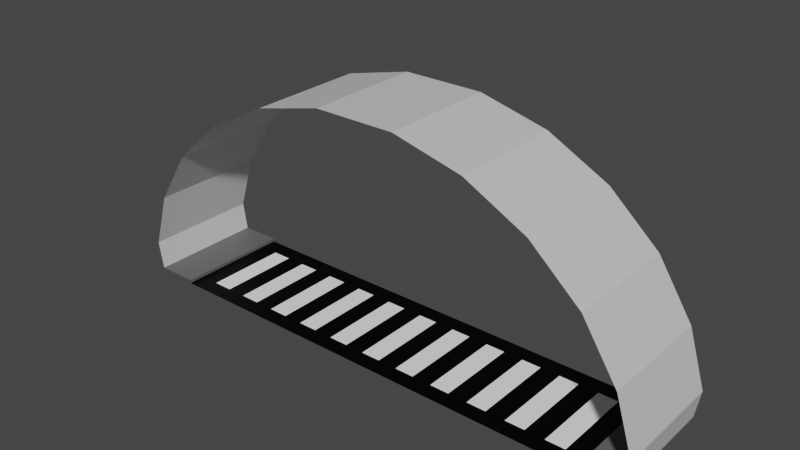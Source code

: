 # Source: tunnel_junction.blend  (saved by Blender 2.93.20; exported with 4.5.12 LTS)
import bpy
from mathutils import Matrix  # noqa: F401  (used for matrix-valued properties, if any)

bpy.ops.wm.read_factory_settings(use_empty=True)
scene = bpy.context.scene
scene.name = 'Scene'

# ---- collections
col_collection = bpy.data.collections.new('Collection'); scene.collection.children.link(col_collection)

# ---- images (referenced by path relative to the original .blend; pixels are not part of the script)
import os
ASSET_DIR = os.environ.get("B2B_ASSET_DIR", "")  # directory of the original .blend (textures are referenced by path, not embedded)
HERE = os.path.dirname(os.path.abspath(__file__))  # packed textures are extracted next to this script under _unpacked/

def load_image(name, relpath, width, height, colorspace="sRGB"):
    """Load a texture the original file referenced (path relative to the .blend, or extracted next to this script)."""
    p = next((c for c in (os.path.join(HERE, relpath), os.path.join(ASSET_DIR, relpath)) if relpath and os.path.exists(c)), "")
    if p:
        img = bpy.data.images.load(p, check_existing=True)
        img.name = name
    else:  # same state as the original file: an image datablock whose file is absent (Cycles renders it pink)
        img = bpy.data.images.new(name, width, height)
        img.source = "FILE"
        img.filepath = "//" + (relpath or name)
    img.colorspace_settings.name = colorspace
    return img
img_tunnel_junction = load_image('tunnel_junction', 'tunnel_junction.png', 1024, 1024, 'sRGB')

# ---- materials (node trees are filled in below, after node groups)
mat_material_001 = bpy.data.materials.new('Material.001')
mat_material_002 = bpy.data.materials.new('Material.002')
mat_material_003 = bpy.data.materials.new('Material.003')
mat_material = bpy.data.materials.new('Material')

# ---- material node trees
mat_material_001.use_nodes = True; mat_material_001.node_tree.nodes.clear()
_N = mat_material_001.node_tree.nodes; _L = mat_material_001.node_tree.links
n0 = _N.new('ShaderNodeOutputMaterial'); n0.name = 'Material Output'; n0.location = (300, 300)
n1 = _N.new('ShaderNodeBsdfPrincipled'); n1.name = 'Principled BSDF'; n1.location = (10, 300)
n1.distribution = 'GGX'
n1.subsurface_method = 'BURLEY'
n1.inputs[0].default_value = (1.0, 1.0, 1.0, 1.0)
n1.inputs[3].default_value = 1.45
n1.inputs[27].default_value = (0.0, 0.0, 0.0, 1.0)
n1.inputs[28].default_value = 1.0
n2 = _N.new('ShaderNodeTexImage'); n2.name = 'Image Texture'; n2.location = (-4, 597)
n2.image = img_tunnel_junction
_L.new(n1.outputs[0], n0.inputs[0])
n0.is_active_output = True
mat_material_002.use_nodes = True; mat_material_002.node_tree.nodes.clear()
_N = mat_material_002.node_tree.nodes; _L = mat_material_002.node_tree.links
n0 = _N.new('ShaderNodeOutputMaterial'); n0.name = 'Material Output'; n0.location = (300, 300)
n1 = _N.new('ShaderNodeBsdfPrincipled'); n1.name = 'Principled BSDF'; n1.location = (10, 300)
n1.distribution = 'GGX'
n1.subsurface_method = 'BURLEY'
n1.inputs[0].default_value = (0.0, 0.0, 0.0, 1.0)
n1.inputs[3].default_value = 1.45
n1.inputs[13].default_value = 0.1261
n1.inputs[27].default_value = (0.0, 0.0, 0.0, 1.0)
n1.inputs[28].default_value = 1.0
n2 = _N.new('ShaderNodeTexImage'); n2.name = 'Image Texture'; n2.location = (24, 586)
n2.image = img_tunnel_junction
_L.new(n1.outputs[0], n0.inputs[0])
n0.is_active_output = True
mat_material_003.use_nodes = True; mat_material_003.node_tree.nodes.clear()
_N = mat_material_003.node_tree.nodes; _L = mat_material_003.node_tree.links
n0 = _N.new('ShaderNodeOutputMaterial'); n0.name = 'Material Output'; n0.location = (300, 300)
n1 = _N.new('ShaderNodeBsdfPrincipled'); n1.name = 'Principled BSDF'; n1.location = (10, 300)
n1.distribution = 'GGX'
n1.subsurface_method = 'BURLEY'
n1.inputs[0].default_value = (0.1193, 0.1193, 0.1193, 1.0)
n1.inputs[3].default_value = 1.45
n1.inputs[27].default_value = (0.0, 0.0, 0.0, 1.0)
n1.inputs[28].default_value = 1.0
n2 = _N.new('ShaderNodeTexImage'); n2.name = 'Image Texture'; n2.location = (20, 595)
n2.image = img_tunnel_junction
_L.new(n1.outputs[0], n0.inputs[0])
n0.is_active_output = True
mat_material.use_nodes = True; mat_material.node_tree.nodes.clear()
_N = mat_material.node_tree.nodes; _L = mat_material.node_tree.links
n0 = _N.new('ShaderNodeOutputMaterial'); n0.name = 'Material Output'; n0.location = (300, 300)
n1 = _N.new('ShaderNodeTexImage'); n1.name = 'Image Texture'; n1.location = (20, 595)
n1.image = img_tunnel_junction
n2 = _N.new('ShaderNodeBsdfPrincipled'); n2.name = 'Principled BSDF'; n2.location = (10, 300)
n2.distribution = 'GGX'
n2.subsurface_method = 'BURLEY'
n2.inputs[0].default_value = (0.6514, 0.6514, 0.6514, 1.0)
n2.inputs[3].default_value = 1.45
n2.inputs[27].default_value = (0.0, 0.0, 0.0, 1.0)
n2.inputs[28].default_value = 1.0
_L.new(n2.outputs[0], n0.inputs[0])
n0.is_active_output = True

# ---- world
world_world = bpy.data.worlds.new('World'); scene.world = world_world
world_world.use_nodes = True; world_world.node_tree.nodes.clear()
_N = world_world.node_tree.nodes; _L = world_world.node_tree.links
n0 = _N.new('ShaderNodeOutputWorld'); n0.name = 'World Output'; n0.location = (300, 300)
n1 = _N.new('ShaderNodeBackground'); n1.name = 'Background'; n1.location = (10, 300)
n1.inputs[0].default_value = (0.05088, 0.05088, 0.05088, 1.0)
_L.new(n1.outputs[0], n0.inputs[0])
n0.is_active_output = True
world_world.color = (0.05088, 0.05088, 0.05088)
world_world.use_sun_shadow = False
world_world.sun_shadow_jitter_overblur = 0.0

# ---- meshes
me_plane = bpy.data.meshes.new('Plane')
me_plane.from_pydata([(-8.14, 3.0, 0.932), (-8.0, 3.5, 0.1), (-6.781, -1.192e-07, -1.863e-09), (-6.781, -1.192e-07, 0.1), (-8.0, -1.192e-07, 0.1), (-8.14, 0.5, 0.932), (-6.781, 0.5, -1.863e-09), (-6.781, 0.5, 0.1), (-8.0, 0.5, 0.1), (-8.14, -2.284e-07, 0.932), (-6.781, 3.5, 0.1), (-6.781, 3.5, -1.863e-09), (-6.781, 3.0, -1.863e-09), (-6.781, 3.0, 0.1), (-8.0, 3.0, 0.1), (-8.14, 3.5, 0.932), (-6.191, 0.5, -1.863e-09), (-5.601, 0.5, -1.863e-09), (-5.012, 0.5, -1.863e-09), (-4.422, 0.5, -1.863e-09), (-3.833, 0.5, -1.863e-09), (-3.243, 0.5, -1.863e-09), (-2.653, 0.5, -1.863e-09), (-2.064, 0.5, -1.863e-09), (-1.474, 0.5, -1.863e-09), (-0.8844, 0.5, -1.863e-09), (-0.2948, 0.5, -1.863e-09), (-0.2948, 3.0, -1.863e-09), (-0.8844, 3.0, -1.863e-09), (-1.474, 3.0, -1.863e-09), (-2.064, 3.0, -1.863e-09), (-2.653, 3.0, -1.863e-09), (-3.243, 3.0, -1.863e-09), (-3.833, 3.0, -1.863e-09), (-4.422, 3.0, -1.863e-09), (-5.012, 3.0, -1.863e-09), (-5.601, 3.0, -1.863e-09), (-6.191, 3.0, -1.863e-09), (-7.622, 3.0, 2.603), (-7.622, 0.5, 2.603), (-7.622, -5.072e-07, 2.603), (-7.622, 3.5, 2.603), (-6.584, 3.0, 4.222), (-6.584, 0.5, 4.222), (-6.584, -7.585e-07, 4.222), (-6.584, 3.5, 4.222), (-5.097, 3.0, 5.553), (-5.097, 0.5, 5.553), (-5.097, -9.651e-07, 5.553), (-5.097, 3.5, 5.553), (-3.263, 3.0, 6.506), (-3.263, 0.5, 6.506), (-3.263, -1.113e-06, 6.506), (-3.263, 3.5, 6.506), (-1.207, 3.0, 7.015), (-1.207, 0.5, 7.015), (-1.207, -1.192e-06, 7.015), (-1.207, 3.5, 7.015), (8.14, 3.0, 0.932), (8.0, 3.5, 0.1), (6.781, -1.192e-07, -1.863e-09), (6.781, -1.192e-07, 0.1), (8.0, -1.192e-07, 0.1), (8.14, 0.5, 0.932), (6.781, 0.5, -1.863e-09), (6.781, 0.5, 0.1), (8.0, 0.5, 0.1), (8.14, -2.284e-07, 0.932), (6.781, 3.5, 0.1), (6.781, 3.5, -1.863e-09), (6.781, 3.0, -1.863e-09), (6.781, 3.0, 0.1), (8.0, 3.0, 0.1), (8.14, 3.5, 0.932), (6.191, 0.5, -1.863e-09), (5.601, 0.5, -1.863e-09), (5.012, 0.5, -1.863e-09), (4.422, 0.5, -1.863e-09), (3.833, 0.5, -1.863e-09), (3.243, 0.5, -1.863e-09), (2.653, 0.5, -1.863e-09), (2.064, 0.5, -1.863e-09), (1.474, 0.5, -1.863e-09), (0.8844, 0.5, -1.863e-09), (0.2948, 0.5, -1.863e-09), (0.2948, 3.0, -1.863e-09), (0.8844, 3.0, -1.863e-09), (1.474, 3.0, -1.863e-09), (2.064, 3.0, -1.863e-09), (2.653, 3.0, -1.863e-09), (3.243, 3.0, -1.863e-09), (3.833, 3.0, -1.863e-09), (4.422, 3.0, -1.863e-09), (5.012, 3.0, -1.863e-09), (5.601, 3.0, -1.863e-09), (6.191, 3.0, -1.863e-09), (7.622, 3.0, 2.603), (7.622, 0.5, 2.603), (7.622, -5.072e-07, 2.603), (7.622, 3.5, 2.603), (6.584, 3.0, 4.222), (6.584, 0.5, 4.222), (6.584, -7.585e-07, 4.222), (6.584, 3.5, 4.222), (5.097, 3.0, 5.553), (5.097, 0.5, 5.553), (5.097, -9.651e-07, 5.553), (5.097, 3.5, 5.553), (3.263, 3.0, 6.506), (3.263, 0.5, 6.506), (3.263, -1.113e-06, 6.506), (3.263, 3.5, 6.506), (1.207, 3.0, 7.015), (1.207, 0.5, 7.015), (1.207, -1.192e-06, 7.015), (1.207, 3.5, 7.015), (0.0, -1.192e-06, 7.015), (0.0, -1.192e-07, -1.863e-09)], [], [(6, 7, 3, 2), (7, 8, 4, 3), (14, 1, 15, 0), (13, 12, 11, 10), (4, 8, 5, 9), (14, 13, 10, 1), (8, 7, 13, 14), (8, 14, 0, 5), (7, 6, 12, 13), (6, 16, 37, 12), (16, 17, 36, 37), (17, 18, 35, 36), (18, 19, 34, 35), (19, 20, 33, 34), (20, 21, 32, 33), (21, 22, 31, 32), (22, 23, 30, 31), (23, 24, 29, 30), (24, 25, 28, 29), (25, 26, 27, 28), (9, 5, 39, 40), (0, 15, 41, 38), (5, 0, 38, 39), (40, 39, 43, 44), (38, 41, 45, 42), (39, 38, 42, 43), (44, 43, 47, 48), (42, 45, 49, 46), (43, 42, 46, 47), (48, 47, 51, 52), (46, 49, 53, 50), (47, 46, 50, 51), (52, 51, 55, 56), (50, 53, 57, 54), (51, 50, 54, 55), (64, 60, 61, 65), (65, 61, 62, 66), (72, 58, 73, 59), (71, 68, 69, 70), (62, 67, 63, 66), (72, 59, 68, 71), (66, 72, 71, 65), (66, 63, 58, 72), (65, 71, 70, 64), (64, 70, 95, 74), (74, 95, 94, 75), (75, 94, 93, 76), (76, 93, 92, 77), (77, 92, 91, 78), (78, 91, 90, 79), (79, 90, 89, 80), (80, 89, 88, 81), (81, 88, 87, 82), (82, 87, 86, 83), (83, 86, 85, 84), (67, 98, 97, 63), (58, 96, 99, 73), (63, 97, 96, 58), (98, 102, 101, 97), (96, 100, 103, 99), (97, 101, 100, 96), (102, 106, 105, 101), (100, 104, 107, 103), (101, 105, 104, 100), (106, 110, 109, 105), (104, 108, 111, 107), (105, 109, 108, 104), (110, 114, 113, 109), (108, 112, 115, 111), (109, 113, 112, 108), (27, 26, 84, 85), (54, 112, 113, 55), (55, 113, 114, 116, 56), (57, 115, 112, 54), (6, 2, 117, 60, 64, 74, 75, 76, 77, 78, 79, 80, 81, 82, 83, 84, 26, 25, 24, 23, 22, 21, 20, 19, 18, 17, 16), (11, 12, 37, 36, 35, 34, 33, 32, 31, 30, 29, 28, 27, 85, 86, 87, 88, 89, 90, 91, 92, 93, 94, 95, 70, 69)])
me_plane.polygons.foreach_set('material_index', [2, 2, 3, 2, 3, 2, 2, 3, 2, 1, 0, 1, 0, 1, 0, 1, 0, 1, 0, 1, 3, 3, 3, 3, 3, 3, 3, 3, 3, 3, 3, 3, 3, 3, 3, 2, 2, 3, 2, 3, 2, 2, 3, 2, 1, 0, 1, 0, 1, 0, 1, 0, 1, 0, 1, 3, 3, 3, 3, 3, 3, 3, 3, 3, 3, 3, 3, 3, 3, 3, 0, 3, 3, 3, 1, 1])
_uv = me_plane.uv_layers.new(name='UVMap')
_uv.uv.foreach_set('vector', [0.6832, 0.7189, 0.6589, 0.7189, 0.6589, 0.7682, 0.6832, 0.7682, 0.2115, 0.999, 0.3148, 0.999, 0.3148, 0.9497, 0.2115, 0.9497, 0.999, 0.8215, 0.9484, 0.8215, 0.9484, 0.8708, 0.999, 0.8708, 0.6569, 0.7189, 0.6326, 0.7189, 0.6326, 0.7682, 0.6569, 0.7682, 0.999, 0.8728, 0.9484, 0.8728, 0.9484, 0.9221, 0.999, 0.9221, 0.999, 0.8195, 0.999, 0.7189, 0.9484, 0.7189, 0.9484, 0.8195, 0.4201, 0.5118, 0.4201, 0.4113, 0.2115, 0.4113, 0.2115, 0.5118, 0.8411, 0.6144, 0.8411, 0.4113, 0.7905, 0.4113, 0.7905, 0.6144, 0.9464, 0.9477, 0.9464, 0.9241, 0.7378, 0.9241, 0.7378, 0.9477, 0.7885, 0.2061, 0.7378, 0.2061, 0.7378, 0.4093, 0.7885, 0.4093, 0.4201, 0.8195, 0.4201, 0.7702, 0.2115, 0.7702, 0.2115, 0.8195, 0.7358, 0.4113, 0.6852, 0.4113, 0.6852, 0.6144, 0.7358, 0.6144, 0.6306, 0.7682, 0.6306, 0.7189, 0.4221, 0.7189, 0.4221, 0.7682, 0.7358, 0.001001, 0.6852, 0.001001, 0.6852, 0.2041, 0.7358, 0.2041, 0.2095, 0.7682, 0.2095, 0.7189, 0.001001, 0.7189, 0.001001, 0.7682, 0.6832, 0.001001, 0.6326, 0.001001, 0.6326, 0.2041, 0.6832, 0.2041, 0.6306, 0.6657, 0.6306, 0.6164, 0.4221, 0.6164, 0.4221, 0.6657, 0.6832, 0.2061, 0.6326, 0.2061, 0.6326, 0.4093, 0.6832, 0.4093, 0.6306, 0.7169, 0.6306, 0.6677, 0.4221, 0.6677, 0.4221, 0.7169, 0.6832, 0.4113, 0.6326, 0.4113, 0.6326, 0.6144, 0.6832, 0.6144, 0.7358, 0.9734, 0.7358, 0.9241, 0.6326, 0.9241, 0.6326, 0.9734, 0.999, 0.6164, 0.9484, 0.6164, 0.9484, 0.7169, 0.999, 0.7169, 0.001001, 0.7169, 0.2095, 0.7169, 0.2095, 0.6164, 0.001001, 0.6164, 0.999, 0.5138, 0.9484, 0.5138, 0.9484, 0.6144, 0.999, 0.6144, 0.6306, 0.9734, 0.6306, 0.9241, 0.5273, 0.9241, 0.5273, 0.9734, 0.5253, 0.6144, 0.5253, 0.4113, 0.4221, 0.4113, 0.4221, 0.6144, 0.2095, 0.8195, 0.2095, 0.7702, 0.001001, 0.7702, 0.001001, 0.8195, 0.7885, 0.001001, 0.7378, 0.001001, 0.7378, 0.2041, 0.7885, 0.2041, 0.2095, 0.4113, 0.001001, 0.4113, 0.001001, 0.6144, 0.2095, 0.6144, 0.2095, 0.9734, 0.2095, 0.9241, 0.001001, 0.9241, 0.001001, 0.9734, 0.7885, 0.4113, 0.7378, 0.4113, 0.7378, 0.6144, 0.7885, 0.6144, 0.2095, 0.001001, 0.001001, 0.001001, 0.001001, 0.2041, 0.2095, 0.2041, 0.6306, 0.8195, 0.6306, 0.7702, 0.4221, 0.7702, 0.4221, 0.8195, 0.8411, 0.2061, 0.7905, 0.2061, 0.7905, 0.4093, 0.8411, 0.4093, 0.6306, 0.001001, 0.4221, 0.001001, 0.4221, 0.2041, 0.6306, 0.2041, 0.7358, 0.7682, 0.7358, 0.7189, 0.7115, 0.7189, 0.7115, 0.7682, 0.5253, 0.9734, 0.5253, 0.9241, 0.4221, 0.9241, 0.4221, 0.9734, 0.7358, 0.7702, 0.6852, 0.7702, 0.6852, 0.8195, 0.7358, 0.8195, 0.7095, 0.7682, 0.7095, 0.7189, 0.6852, 0.7189, 0.6852, 0.7682, 0.6832, 0.7702, 0.6326, 0.7702, 0.6326, 0.8195, 0.6832, 0.8195, 0.999, 0.4113, 0.9484, 0.4113, 0.9484, 0.5118, 0.999, 0.5118, 0.2115, 0.7169, 0.4201, 0.7169, 0.4201, 0.6164, 0.2115, 0.6164, 0.8937, 0.001001, 0.8431, 0.001001, 0.8431, 0.2041, 0.8937, 0.2041, 0.2115, 0.9477, 0.4201, 0.9477, 0.4201, 0.9241, 0.2115, 0.9241, 0.8937, 0.6144, 0.8937, 0.4113, 0.8431, 0.4113, 0.8431, 0.6144, 0.001001, 0.8708, 0.2095, 0.8708, 0.2095, 0.8215, 0.001001, 0.8215, 0.8937, 0.8195, 0.8937, 0.6164, 0.8431, 0.6164, 0.8431, 0.8195, 0.2115, 0.8708, 0.4201, 0.8708, 0.4201, 0.8215, 0.2115, 0.8215, 0.9464, 0.2041, 0.9464, 0.001001, 0.8957, 0.001001, 0.8957, 0.2041, 0.4221, 0.8708, 0.6306, 0.8708, 0.6306, 0.8215, 0.4221, 0.8215, 0.9464, 0.4093, 0.9464, 0.2061, 0.8957, 0.2061, 0.8957, 0.4093, 0.6326, 0.8708, 0.8411, 0.8708, 0.8411, 0.8215, 0.6326, 0.8215, 0.9464, 0.6144, 0.9464, 0.4113, 0.8957, 0.4113, 0.8957, 0.6144, 0.001001, 0.9221, 0.2095, 0.9221, 0.2095, 0.8728, 0.001001, 0.8728, 0.9464, 0.8195, 0.9464, 0.6164, 0.8957, 0.6164, 0.8957, 0.8195, 0.7378, 0.8195, 0.8411, 0.8195, 0.8411, 0.7702, 0.7378, 0.7702, 0.9464, 0.9221, 0.9464, 0.8215, 0.8957, 0.8215, 0.8957, 0.9221, 0.4201, 0.6144, 0.4201, 0.5138, 0.2115, 0.5138, 0.2115, 0.6144, 0.8937, 0.9221, 0.8937, 0.8215, 0.8431, 0.8215, 0.8431, 0.9221, 0.7378, 0.7682, 0.8411, 0.7682, 0.8411, 0.7189, 0.7378, 0.7189, 0.6306, 0.4113, 0.5273, 0.4113, 0.5273, 0.6144, 0.6306, 0.6144, 0.6326, 0.9221, 0.8411, 0.9221, 0.8411, 0.8728, 0.6326, 0.8728, 0.999, 0.4093, 0.999, 0.2061, 0.9484, 0.2061, 0.9484, 0.4093, 0.4201, 0.001001, 0.2115, 0.001001, 0.2115, 0.2041, 0.4201, 0.2041, 0.2115, 0.9221, 0.4201, 0.9221, 0.4201, 0.8728, 0.2115, 0.8728, 0.8937, 0.4093, 0.8937, 0.2061, 0.8431, 0.2061, 0.8431, 0.4093, 0.4201, 0.2061, 0.2115, 0.2061, 0.2115, 0.4093, 0.4201, 0.4093, 0.6326, 0.6657, 0.8411, 0.6657, 0.8411, 0.6164, 0.6326, 0.6164, 0.7358, 0.4093, 0.7358, 0.2061, 0.6852, 0.2061, 0.6852, 0.4093, 0.2095, 0.2061, 0.001001, 0.2061, 0.001001, 0.4093, 0.2095, 0.4093, 0.2115, 0.7682, 0.4201, 0.7682, 0.4201, 0.7189, 0.2115, 0.7189, 0.6306, 0.2061, 0.4221, 0.2061, 0.4221, 0.4093, 0.6306, 0.4093, 0.7905, 0.2041, 0.7905, 0.001001, 0.8411, 0.001001, 0.8411, 0.1026, 0.8411, 0.2041, 0.6326, 0.7169, 0.8411, 0.7169, 0.8411, 0.6677, 0.6326, 0.6677, 0.999, 0.001001, 0.999, 0.2041, 0.9737, 0.2041, 0.9484, 0.2041, 0.9484, 0.001001, 0.9506, 0.001001, 0.9528, 0.001001, 0.955, 0.001001, 0.9572, 0.001001, 0.9594, 0.001001, 0.9616, 0.001001, 0.9638, 0.001001, 0.966, 0.001001, 0.9682, 0.001001, 0.9704, 0.001001, 0.9726, 0.001001, 0.9748, 0.001001, 0.977, 0.001001, 0.9792, 0.001001, 0.9814, 0.001001, 0.9836, 0.001001, 0.9858, 0.001001, 0.988, 0.001001, 0.9902, 0.001001, 0.9924, 0.001001, 0.9946, 0.001001, 0.9968, 0.001001, 0.6306, 0.8728, 0.6306, 0.9221, 0.6215, 0.9221, 0.6124, 0.9221, 0.6034, 0.9221, 0.5943, 0.9221, 0.5852, 0.9221, 0.5762, 0.9221, 0.5671, 0.9221, 0.558, 0.9221, 0.549, 0.9221, 0.5399, 0.9221, 0.5308, 0.9221, 0.5218, 0.9221, 0.5127, 0.9221, 0.5037, 0.9221, 0.4946, 0.9221, 0.4855, 0.9221, 0.4765, 0.9221, 0.4674, 0.9221, 0.4583, 0.9221, 0.4493, 0.9221, 0.4402, 0.9221, 0.4311, 0.9221, 0.4221, 0.9221, 0.4221, 0.8728])
me_plane.materials.append(mat_material_001)
me_plane.materials.append(mat_material_002)
me_plane.materials.append(mat_material_003)
me_plane.materials.append(mat_material)
me_plane.use_remesh_preserve_volume = False
me_plane.use_remesh_preserve_attributes = False
me_plane.use_mirror_vertex_groups = False
me_plane.update()

# ---- objects
ob_plane = bpy.data.objects.new('Plane', me_plane)

# ---- transforms, parenting, visibility, modifiers, constraints
ob_plane.location = (0.0, 0.0, 0.0)
ob_plane.lineart.crease_threshold = 0.0

# ---- collection membership
col_collection.objects.link(ob_plane)

# ---- scene / render settings (as saved in the file)
scene.frame_start = 1; scene.frame_end = 10000; scene.frame_set(0)
scene.render.engine = 'CYCLES'
scene.render.image_settings.file_format = 'FFMPEG'
scene.render.image_settings.color_mode = 'RGB'
scene.render.image_settings.compression = 0
scene.render.fps = 3
scene.render.fps_base = 0.1
scene.cycles.use_denoising = False
scene.cycles.samples = 128
scene.cycles.sampling_pattern = 'TABULATED_SOBOL'
scene.cycles.use_adaptive_sampling = False
scene.cycles.use_light_tree = False
scene.view_settings.look = 'High Contrast'
scene.view_settings.view_transform = 'Filmic'
bpy.context.view_layer.update()

# ---- added for rendering (the .blend has no active camera and no usable light): camera, sun
cam_auto = bpy.data.cameras.new('AutoCamera')
cam_auto.lens = 50.0
cam_auto.sensor_width = 36.0
cam_auto.clip_end = 1000.0
ob_auto_camera = bpy.data.objects.new('AutoCamera', cam_auto)
scene.collection.objects.link(ob_auto_camera)
ob_auto_camera.location = (16.7189, -18.3126, 16.8825)
ob_auto_camera.rotation_euler = (1.09748, -7.21219e-08, 0.694738)
scene.camera = ob_auto_camera
light_auto_sun = bpy.data.lights.new('AutoSun', 'SUN')
light_auto_sun.energy = 3.0
light_auto_sun.angle = 0.0523599
ob_auto_sun = bpy.data.objects.new('AutoSun', light_auto_sun)
scene.collection.objects.link(ob_auto_sun)
ob_auto_sun.rotation_euler = (0.872665, 0.174533, 0.523599)
bpy.context.view_layer.update()
